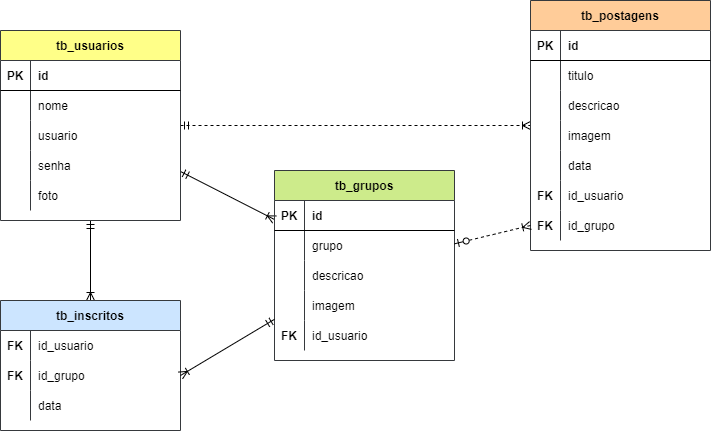

The diagram above was exported from draw.io. Its source (the exported page's mxGraphModel, read from the mxfile embedded in the PNG):
<mxGraphModel dx="1293" dy="650" grid="1" gridSize="10" guides="1" tooltips="1" connect="1" arrows="1" fold="1" page="1" pageScale="1" pageWidth="827" pageHeight="1169" math="0" shadow="0">
  <root>
    <mxCell id="0" />
    <mxCell id="1" parent="0" />
    <mxCell id="2" value="" style="edgeStyle=none;rounded=0;orthogonalLoop=1;jettySize=auto;html=1;startArrow=ERmandOne;startFill=0;endArrow=ERoneToMany;endFill=0;" edge="1" source="5" target="21" parent="1">
      <mxGeometry relative="1" as="geometry" />
    </mxCell>
    <mxCell id="3" value="" style="edgeStyle=none;rounded=0;orthogonalLoop=1;jettySize=auto;html=1;startArrow=ERmandOne;startFill=0;endArrow=ERoneToMany;endFill=0;dashed=1;" edge="1" source="5" target="37" parent="1">
      <mxGeometry relative="1" as="geometry" />
    </mxCell>
    <mxCell id="4" value="" style="edgeStyle=none;rounded=0;orthogonalLoop=1;jettySize=auto;html=1;startArrow=ERmandOne;startFill=0;endArrow=ERoneToMany;endFill=0;strokeColor=default;" edge="1" source="5" target="60" parent="1">
      <mxGeometry relative="1" as="geometry" />
    </mxCell>
    <mxCell id="5" value="tb_usuarios" style="shape=table;startSize=30;container=1;collapsible=1;childLayout=tableLayout;fixedRows=1;rowLines=0;fontStyle=1;align=center;resizeLast=1;fillColor=#ffff88;strokeColor=#36393d;" vertex="1" parent="1">
      <mxGeometry x="50" y="1440" width="180" height="190" as="geometry" />
    </mxCell>
    <mxCell id="6" value="" style="shape=tableRow;horizontal=0;startSize=0;swimlaneHead=0;swimlaneBody=0;fillColor=none;collapsible=0;dropTarget=0;points=[[0,0.5],[1,0.5]];portConstraint=eastwest;top=0;left=0;right=0;bottom=1;" vertex="1" parent="5">
      <mxGeometry y="30" width="180" height="30" as="geometry" />
    </mxCell>
    <mxCell id="7" value="PK" style="shape=partialRectangle;connectable=0;fillColor=none;top=0;left=0;bottom=0;right=0;fontStyle=1;overflow=hidden;" vertex="1" parent="6">
      <mxGeometry width="30" height="30" as="geometry">
        <mxRectangle width="30" height="30" as="alternateBounds" />
      </mxGeometry>
    </mxCell>
    <mxCell id="8" value="id " style="shape=partialRectangle;connectable=0;fillColor=none;top=0;left=0;bottom=0;right=0;align=left;spacingLeft=6;fontStyle=1;overflow=hidden;" vertex="1" parent="6">
      <mxGeometry x="30" width="150" height="30" as="geometry">
        <mxRectangle width="150" height="30" as="alternateBounds" />
      </mxGeometry>
    </mxCell>
    <mxCell id="9" value="" style="shape=tableRow;horizontal=0;startSize=0;swimlaneHead=0;swimlaneBody=0;fillColor=none;collapsible=0;dropTarget=0;points=[[0,0.5],[1,0.5]];portConstraint=eastwest;top=0;left=0;right=0;bottom=0;" vertex="1" parent="5">
      <mxGeometry y="60" width="180" height="30" as="geometry" />
    </mxCell>
    <mxCell id="10" value="" style="shape=partialRectangle;connectable=0;fillColor=none;top=0;left=0;bottom=0;right=0;editable=1;overflow=hidden;" vertex="1" parent="9">
      <mxGeometry width="30" height="30" as="geometry">
        <mxRectangle width="30" height="30" as="alternateBounds" />
      </mxGeometry>
    </mxCell>
    <mxCell id="11" value="nome" style="shape=partialRectangle;connectable=0;fillColor=none;top=0;left=0;bottom=0;right=0;align=left;spacingLeft=6;overflow=hidden;" vertex="1" parent="9">
      <mxGeometry x="30" width="150" height="30" as="geometry">
        <mxRectangle width="150" height="30" as="alternateBounds" />
      </mxGeometry>
    </mxCell>
    <mxCell id="12" value="" style="shape=tableRow;horizontal=0;startSize=0;swimlaneHead=0;swimlaneBody=0;fillColor=none;collapsible=0;dropTarget=0;points=[[0,0.5],[1,0.5]];portConstraint=eastwest;top=0;left=0;right=0;bottom=0;" vertex="1" parent="5">
      <mxGeometry y="90" width="180" height="30" as="geometry" />
    </mxCell>
    <mxCell id="13" value="" style="shape=partialRectangle;connectable=0;fillColor=none;top=0;left=0;bottom=0;right=0;editable=1;overflow=hidden;" vertex="1" parent="12">
      <mxGeometry width="30" height="30" as="geometry">
        <mxRectangle width="30" height="30" as="alternateBounds" />
      </mxGeometry>
    </mxCell>
    <mxCell id="14" value="usuario" style="shape=partialRectangle;connectable=0;fillColor=none;top=0;left=0;bottom=0;right=0;align=left;spacingLeft=6;overflow=hidden;" vertex="1" parent="12">
      <mxGeometry x="30" width="150" height="30" as="geometry">
        <mxRectangle width="150" height="30" as="alternateBounds" />
      </mxGeometry>
    </mxCell>
    <mxCell id="15" value="" style="shape=tableRow;horizontal=0;startSize=0;swimlaneHead=0;swimlaneBody=0;fillColor=none;collapsible=0;dropTarget=0;points=[[0,0.5],[1,0.5]];portConstraint=eastwest;top=0;left=0;right=0;bottom=0;" vertex="1" parent="5">
      <mxGeometry y="120" width="180" height="30" as="geometry" />
    </mxCell>
    <mxCell id="16" value="" style="shape=partialRectangle;connectable=0;fillColor=none;top=0;left=0;bottom=0;right=0;editable=1;overflow=hidden;" vertex="1" parent="15">
      <mxGeometry width="30" height="30" as="geometry">
        <mxRectangle width="30" height="30" as="alternateBounds" />
      </mxGeometry>
    </mxCell>
    <mxCell id="17" value="senha" style="shape=partialRectangle;connectable=0;fillColor=none;top=0;left=0;bottom=0;right=0;align=left;spacingLeft=6;overflow=hidden;" vertex="1" parent="15">
      <mxGeometry x="30" width="150" height="30" as="geometry">
        <mxRectangle width="150" height="30" as="alternateBounds" />
      </mxGeometry>
    </mxCell>
    <mxCell id="18" value="" style="shape=tableRow;horizontal=0;startSize=0;swimlaneHead=0;swimlaneBody=0;fillColor=none;collapsible=0;dropTarget=0;points=[[0,0.5],[1,0.5]];portConstraint=eastwest;top=0;left=0;right=0;bottom=0;" vertex="1" parent="5">
      <mxGeometry y="150" width="180" height="30" as="geometry" />
    </mxCell>
    <mxCell id="19" value="" style="shape=partialRectangle;connectable=0;fillColor=none;top=0;left=0;bottom=0;right=0;editable=1;overflow=hidden;" vertex="1" parent="18">
      <mxGeometry width="30" height="30" as="geometry">
        <mxRectangle width="30" height="30" as="alternateBounds" />
      </mxGeometry>
    </mxCell>
    <mxCell id="20" value="foto" style="shape=partialRectangle;connectable=0;fillColor=none;top=0;left=0;bottom=0;right=0;align=left;spacingLeft=6;overflow=hidden;" vertex="1" parent="18">
      <mxGeometry x="30" width="150" height="30" as="geometry">
        <mxRectangle width="150" height="30" as="alternateBounds" />
      </mxGeometry>
    </mxCell>
    <mxCell id="21" value="tb_grupos" style="shape=table;startSize=30;container=1;collapsible=1;childLayout=tableLayout;fixedRows=1;rowLines=0;fontStyle=1;align=center;resizeLast=1;fillColor=#cdeb8b;strokeColor=#36393d;" vertex="1" parent="1">
      <mxGeometry x="324" y="1580" width="180" height="190" as="geometry" />
    </mxCell>
    <mxCell id="22" value="" style="shape=tableRow;horizontal=0;startSize=0;swimlaneHead=0;swimlaneBody=0;fillColor=none;collapsible=0;dropTarget=0;points=[[0,0.5],[1,0.5]];portConstraint=eastwest;top=0;left=0;right=0;bottom=1;" vertex="1" parent="21">
      <mxGeometry y="30" width="180" height="30" as="geometry" />
    </mxCell>
    <mxCell id="23" value="PK" style="shape=partialRectangle;connectable=0;fillColor=none;top=0;left=0;bottom=0;right=0;fontStyle=1;overflow=hidden;" vertex="1" parent="22">
      <mxGeometry width="30" height="30" as="geometry">
        <mxRectangle width="30" height="30" as="alternateBounds" />
      </mxGeometry>
    </mxCell>
    <mxCell id="24" value="id " style="shape=partialRectangle;connectable=0;fillColor=none;top=0;left=0;bottom=0;right=0;align=left;spacingLeft=6;fontStyle=1;overflow=hidden;" vertex="1" parent="22">
      <mxGeometry x="30" width="150" height="30" as="geometry">
        <mxRectangle width="150" height="30" as="alternateBounds" />
      </mxGeometry>
    </mxCell>
    <mxCell id="25" value="" style="shape=tableRow;horizontal=0;startSize=0;swimlaneHead=0;swimlaneBody=0;fillColor=none;collapsible=0;dropTarget=0;points=[[0,0.5],[1,0.5]];portConstraint=eastwest;top=0;left=0;right=0;bottom=0;" vertex="1" parent="21">
      <mxGeometry y="60" width="180" height="30" as="geometry" />
    </mxCell>
    <mxCell id="26" value="" style="shape=partialRectangle;connectable=0;fillColor=none;top=0;left=0;bottom=0;right=0;editable=1;overflow=hidden;" vertex="1" parent="25">
      <mxGeometry width="30" height="30" as="geometry">
        <mxRectangle width="30" height="30" as="alternateBounds" />
      </mxGeometry>
    </mxCell>
    <mxCell id="27" value="grupo" style="shape=partialRectangle;connectable=0;fillColor=none;top=0;left=0;bottom=0;right=0;align=left;spacingLeft=6;overflow=hidden;" vertex="1" parent="25">
      <mxGeometry x="30" width="150" height="30" as="geometry">
        <mxRectangle width="150" height="30" as="alternateBounds" />
      </mxGeometry>
    </mxCell>
    <mxCell id="28" value="" style="shape=tableRow;horizontal=0;startSize=0;swimlaneHead=0;swimlaneBody=0;fillColor=none;collapsible=0;dropTarget=0;points=[[0,0.5],[1,0.5]];portConstraint=eastwest;top=0;left=0;right=0;bottom=0;" vertex="1" parent="21">
      <mxGeometry y="90" width="180" height="30" as="geometry" />
    </mxCell>
    <mxCell id="29" value="" style="shape=partialRectangle;connectable=0;fillColor=none;top=0;left=0;bottom=0;right=0;editable=1;overflow=hidden;" vertex="1" parent="28">
      <mxGeometry width="30" height="30" as="geometry">
        <mxRectangle width="30" height="30" as="alternateBounds" />
      </mxGeometry>
    </mxCell>
    <mxCell id="30" value="descricao" style="shape=partialRectangle;connectable=0;fillColor=none;top=0;left=0;bottom=0;right=0;align=left;spacingLeft=6;overflow=hidden;" vertex="1" parent="28">
      <mxGeometry x="30" width="150" height="30" as="geometry">
        <mxRectangle width="150" height="30" as="alternateBounds" />
      </mxGeometry>
    </mxCell>
    <mxCell id="31" value="" style="shape=tableRow;horizontal=0;startSize=0;swimlaneHead=0;swimlaneBody=0;fillColor=none;collapsible=0;dropTarget=0;points=[[0,0.5],[1,0.5]];portConstraint=eastwest;top=0;left=0;right=0;bottom=0;" vertex="1" parent="21">
      <mxGeometry y="120" width="180" height="30" as="geometry" />
    </mxCell>
    <mxCell id="32" value="" style="shape=partialRectangle;connectable=0;fillColor=none;top=0;left=0;bottom=0;right=0;editable=1;overflow=hidden;" vertex="1" parent="31">
      <mxGeometry width="30" height="30" as="geometry">
        <mxRectangle width="30" height="30" as="alternateBounds" />
      </mxGeometry>
    </mxCell>
    <mxCell id="33" value="imagem" style="shape=partialRectangle;connectable=0;fillColor=none;top=0;left=0;bottom=0;right=0;align=left;spacingLeft=6;overflow=hidden;" vertex="1" parent="31">
      <mxGeometry x="30" width="150" height="30" as="geometry">
        <mxRectangle width="150" height="30" as="alternateBounds" />
      </mxGeometry>
    </mxCell>
    <mxCell id="34" value="" style="shape=tableRow;horizontal=0;startSize=0;swimlaneHead=0;swimlaneBody=0;fillColor=none;collapsible=0;dropTarget=0;points=[[0,0.5],[1,0.5]];portConstraint=eastwest;top=0;left=0;right=0;bottom=0;" vertex="1" parent="21">
      <mxGeometry y="150" width="180" height="30" as="geometry" />
    </mxCell>
    <mxCell id="35" value="FK" style="shape=partialRectangle;connectable=0;fillColor=none;top=0;left=0;bottom=0;right=0;editable=1;overflow=hidden;fontStyle=1" vertex="1" parent="34">
      <mxGeometry width="30" height="30" as="geometry">
        <mxRectangle width="30" height="30" as="alternateBounds" />
      </mxGeometry>
    </mxCell>
    <mxCell id="36" value="id_usuario" style="shape=partialRectangle;connectable=0;fillColor=none;top=0;left=0;bottom=0;right=0;align=left;spacingLeft=6;overflow=hidden;" vertex="1" parent="34">
      <mxGeometry x="30" width="150" height="30" as="geometry">
        <mxRectangle width="150" height="30" as="alternateBounds" />
      </mxGeometry>
    </mxCell>
    <mxCell id="37" value="tb_postagens" style="shape=table;startSize=30;container=1;collapsible=1;childLayout=tableLayout;fixedRows=1;rowLines=0;fontStyle=1;align=center;resizeLast=1;fillColor=#ffcc99;strokeColor=#36393d;" vertex="1" parent="1">
      <mxGeometry x="580" y="1410" width="180" height="250" as="geometry" />
    </mxCell>
    <mxCell id="38" value="" style="shape=tableRow;horizontal=0;startSize=0;swimlaneHead=0;swimlaneBody=0;fillColor=none;collapsible=0;dropTarget=0;points=[[0,0.5],[1,0.5]];portConstraint=eastwest;top=0;left=0;right=0;bottom=1;" vertex="1" parent="37">
      <mxGeometry y="30" width="180" height="30" as="geometry" />
    </mxCell>
    <mxCell id="39" value="PK" style="shape=partialRectangle;connectable=0;fillColor=none;top=0;left=0;bottom=0;right=0;fontStyle=1;overflow=hidden;" vertex="1" parent="38">
      <mxGeometry width="30" height="30" as="geometry">
        <mxRectangle width="30" height="30" as="alternateBounds" />
      </mxGeometry>
    </mxCell>
    <mxCell id="40" value="id " style="shape=partialRectangle;connectable=0;fillColor=none;top=0;left=0;bottom=0;right=0;align=left;spacingLeft=6;fontStyle=1;overflow=hidden;" vertex="1" parent="38">
      <mxGeometry x="30" width="150" height="30" as="geometry">
        <mxRectangle width="150" height="30" as="alternateBounds" />
      </mxGeometry>
    </mxCell>
    <mxCell id="41" value="" style="shape=tableRow;horizontal=0;startSize=0;swimlaneHead=0;swimlaneBody=0;fillColor=none;collapsible=0;dropTarget=0;points=[[0,0.5],[1,0.5]];portConstraint=eastwest;top=0;left=0;right=0;bottom=0;" vertex="1" parent="37">
      <mxGeometry y="60" width="180" height="30" as="geometry" />
    </mxCell>
    <mxCell id="42" value="" style="shape=partialRectangle;connectable=0;fillColor=none;top=0;left=0;bottom=0;right=0;editable=1;overflow=hidden;" vertex="1" parent="41">
      <mxGeometry width="30" height="30" as="geometry">
        <mxRectangle width="30" height="30" as="alternateBounds" />
      </mxGeometry>
    </mxCell>
    <mxCell id="43" value="titulo" style="shape=partialRectangle;connectable=0;fillColor=none;top=0;left=0;bottom=0;right=0;align=left;spacingLeft=6;overflow=hidden;" vertex="1" parent="41">
      <mxGeometry x="30" width="150" height="30" as="geometry">
        <mxRectangle width="150" height="30" as="alternateBounds" />
      </mxGeometry>
    </mxCell>
    <mxCell id="44" value="" style="shape=tableRow;horizontal=0;startSize=0;swimlaneHead=0;swimlaneBody=0;fillColor=none;collapsible=0;dropTarget=0;points=[[0,0.5],[1,0.5]];portConstraint=eastwest;top=0;left=0;right=0;bottom=0;" vertex="1" parent="37">
      <mxGeometry y="90" width="180" height="30" as="geometry" />
    </mxCell>
    <mxCell id="45" value="" style="shape=partialRectangle;connectable=0;fillColor=none;top=0;left=0;bottom=0;right=0;editable=1;overflow=hidden;" vertex="1" parent="44">
      <mxGeometry width="30" height="30" as="geometry">
        <mxRectangle width="30" height="30" as="alternateBounds" />
      </mxGeometry>
    </mxCell>
    <mxCell id="46" value="descricao" style="shape=partialRectangle;connectable=0;fillColor=none;top=0;left=0;bottom=0;right=0;align=left;spacingLeft=6;overflow=hidden;" vertex="1" parent="44">
      <mxGeometry x="30" width="150" height="30" as="geometry">
        <mxRectangle width="150" height="30" as="alternateBounds" />
      </mxGeometry>
    </mxCell>
    <mxCell id="47" value="" style="shape=tableRow;horizontal=0;startSize=0;swimlaneHead=0;swimlaneBody=0;fillColor=none;collapsible=0;dropTarget=0;points=[[0,0.5],[1,0.5]];portConstraint=eastwest;top=0;left=0;right=0;bottom=0;" vertex="1" parent="37">
      <mxGeometry y="120" width="180" height="30" as="geometry" />
    </mxCell>
    <mxCell id="48" value="" style="shape=partialRectangle;connectable=0;fillColor=none;top=0;left=0;bottom=0;right=0;editable=1;overflow=hidden;" vertex="1" parent="47">
      <mxGeometry width="30" height="30" as="geometry">
        <mxRectangle width="30" height="30" as="alternateBounds" />
      </mxGeometry>
    </mxCell>
    <mxCell id="49" value="imagem" style="shape=partialRectangle;connectable=0;fillColor=none;top=0;left=0;bottom=0;right=0;align=left;spacingLeft=6;overflow=hidden;" vertex="1" parent="47">
      <mxGeometry x="30" width="150" height="30" as="geometry">
        <mxRectangle width="150" height="30" as="alternateBounds" />
      </mxGeometry>
    </mxCell>
    <mxCell id="50" value="" style="shape=tableRow;horizontal=0;startSize=0;swimlaneHead=0;swimlaneBody=0;fillColor=none;collapsible=0;dropTarget=0;points=[[0,0.5],[1,0.5]];portConstraint=eastwest;top=0;left=0;right=0;bottom=0;" vertex="1" parent="37">
      <mxGeometry y="150" width="180" height="30" as="geometry" />
    </mxCell>
    <mxCell id="51" value="" style="shape=partialRectangle;connectable=0;fillColor=none;top=0;left=0;bottom=0;right=0;editable=1;overflow=hidden;" vertex="1" parent="50">
      <mxGeometry width="30" height="30" as="geometry">
        <mxRectangle width="30" height="30" as="alternateBounds" />
      </mxGeometry>
    </mxCell>
    <mxCell id="52" value="data " style="shape=partialRectangle;connectable=0;fillColor=none;top=0;left=0;bottom=0;right=0;align=left;spacingLeft=6;overflow=hidden;" vertex="1" parent="50">
      <mxGeometry x="30" width="150" height="30" as="geometry">
        <mxRectangle width="150" height="30" as="alternateBounds" />
      </mxGeometry>
    </mxCell>
    <mxCell id="53" value="" style="shape=tableRow;horizontal=0;startSize=0;swimlaneHead=0;swimlaneBody=0;fillColor=none;collapsible=0;dropTarget=0;points=[[0,0.5],[1,0.5]];portConstraint=eastwest;top=0;left=0;right=0;bottom=0;" vertex="1" parent="37">
      <mxGeometry y="180" width="180" height="30" as="geometry" />
    </mxCell>
    <mxCell id="54" value="FK" style="shape=partialRectangle;connectable=0;fillColor=none;top=0;left=0;bottom=0;right=0;editable=1;overflow=hidden;fontStyle=1" vertex="1" parent="53">
      <mxGeometry width="30" height="30" as="geometry">
        <mxRectangle width="30" height="30" as="alternateBounds" />
      </mxGeometry>
    </mxCell>
    <mxCell id="55" value="id_usuario" style="shape=partialRectangle;connectable=0;fillColor=none;top=0;left=0;bottom=0;right=0;align=left;spacingLeft=6;overflow=hidden;" vertex="1" parent="53">
      <mxGeometry x="30" width="150" height="30" as="geometry">
        <mxRectangle width="150" height="30" as="alternateBounds" />
      </mxGeometry>
    </mxCell>
    <mxCell id="56" value="" style="shape=tableRow;horizontal=0;startSize=0;swimlaneHead=0;swimlaneBody=0;fillColor=none;collapsible=0;dropTarget=0;points=[[0,0.5],[1,0.5]];portConstraint=eastwest;top=0;left=0;right=0;bottom=0;" vertex="1" parent="37">
      <mxGeometry y="210" width="180" height="30" as="geometry" />
    </mxCell>
    <mxCell id="57" value="FK" style="shape=partialRectangle;connectable=0;fillColor=none;top=0;left=0;bottom=0;right=0;editable=1;overflow=hidden;fontStyle=1" vertex="1" parent="56">
      <mxGeometry width="30" height="30" as="geometry">
        <mxRectangle width="30" height="30" as="alternateBounds" />
      </mxGeometry>
    </mxCell>
    <mxCell id="58" value="id_grupo" style="shape=partialRectangle;connectable=0;fillColor=none;top=0;left=0;bottom=0;right=0;align=left;spacingLeft=6;overflow=hidden;" vertex="1" parent="56">
      <mxGeometry x="30" width="150" height="30" as="geometry">
        <mxRectangle width="150" height="30" as="alternateBounds" />
      </mxGeometry>
    </mxCell>
    <mxCell id="59" style="edgeStyle=none;rounded=0;orthogonalLoop=1;jettySize=auto;html=1;exitX=0;exitY=0.5;exitDx=0;exitDy=0;startArrow=ERoneToMany;startFill=0;endArrow=ERzeroToOne;endFill=0;dashed=1;" edge="1" source="56" target="21" parent="1">
      <mxGeometry relative="1" as="geometry" />
    </mxCell>
    <mxCell id="60" value="tb_inscritos" style="shape=table;startSize=30;container=1;collapsible=1;childLayout=tableLayout;fixedRows=1;rowLines=0;fontStyle=1;align=center;resizeLast=1;fillColor=#cce5ff;strokeColor=#36393d;" vertex="1" parent="1">
      <mxGeometry x="50" y="1710" width="180" height="130" as="geometry" />
    </mxCell>
    <mxCell id="61" value="" style="shape=tableRow;horizontal=0;startSize=0;swimlaneHead=0;swimlaneBody=0;fillColor=none;collapsible=0;dropTarget=0;points=[[0,0.5],[1,0.5]];portConstraint=eastwest;top=0;left=0;right=0;bottom=0;" vertex="1" parent="60">
      <mxGeometry y="30" width="180" height="30" as="geometry" />
    </mxCell>
    <mxCell id="62" value="FK" style="shape=partialRectangle;connectable=0;fillColor=none;top=0;left=0;bottom=0;right=0;editable=1;overflow=hidden;fontStyle=1" vertex="1" parent="61">
      <mxGeometry width="30" height="30" as="geometry">
        <mxRectangle width="30" height="30" as="alternateBounds" />
      </mxGeometry>
    </mxCell>
    <mxCell id="63" value="id_usuario" style="shape=partialRectangle;connectable=0;fillColor=none;top=0;left=0;bottom=0;right=0;align=left;spacingLeft=6;overflow=hidden;" vertex="1" parent="61">
      <mxGeometry x="30" width="150" height="30" as="geometry">
        <mxRectangle width="150" height="30" as="alternateBounds" />
      </mxGeometry>
    </mxCell>
    <mxCell id="64" value="" style="shape=tableRow;horizontal=0;startSize=0;swimlaneHead=0;swimlaneBody=0;fillColor=none;collapsible=0;dropTarget=0;points=[[0,0.5],[1,0.5]];portConstraint=eastwest;top=0;left=0;right=0;bottom=0;" vertex="1" parent="60">
      <mxGeometry y="60" width="180" height="30" as="geometry" />
    </mxCell>
    <mxCell id="65" value="FK" style="shape=partialRectangle;connectable=0;fillColor=none;top=0;left=0;bottom=0;right=0;editable=1;overflow=hidden;fontStyle=1" vertex="1" parent="64">
      <mxGeometry width="30" height="30" as="geometry">
        <mxRectangle width="30" height="30" as="alternateBounds" />
      </mxGeometry>
    </mxCell>
    <mxCell id="66" value="id_grupo" style="shape=partialRectangle;connectable=0;fillColor=none;top=0;left=0;bottom=0;right=0;align=left;spacingLeft=6;overflow=hidden;" vertex="1" parent="64">
      <mxGeometry x="30" width="150" height="30" as="geometry">
        <mxRectangle width="150" height="30" as="alternateBounds" />
      </mxGeometry>
    </mxCell>
    <mxCell id="67" value="" style="shape=tableRow;horizontal=0;startSize=0;swimlaneHead=0;swimlaneBody=0;fillColor=none;collapsible=0;dropTarget=0;points=[[0,0.5],[1,0.5]];portConstraint=eastwest;top=0;left=0;right=0;bottom=0;" vertex="1" parent="60">
      <mxGeometry y="90" width="180" height="30" as="geometry" />
    </mxCell>
    <mxCell id="68" value="" style="shape=partialRectangle;connectable=0;fillColor=none;top=0;left=0;bottom=0;right=0;editable=1;overflow=hidden;" vertex="1" parent="67">
      <mxGeometry width="30" height="30" as="geometry">
        <mxRectangle width="30" height="30" as="alternateBounds" />
      </mxGeometry>
    </mxCell>
    <mxCell id="69" value="data" style="shape=partialRectangle;connectable=0;fillColor=none;top=0;left=0;bottom=0;right=0;align=left;spacingLeft=6;overflow=hidden;" vertex="1" parent="67">
      <mxGeometry x="30" width="150" height="30" as="geometry">
        <mxRectangle width="150" height="30" as="alternateBounds" />
      </mxGeometry>
    </mxCell>
    <mxCell id="70" style="edgeStyle=none;rounded=0;orthogonalLoop=1;jettySize=auto;html=1;exitX=1;exitY=0.5;exitDx=0;exitDy=0;startArrow=ERoneToMany;startFill=0;endArrow=ERmandOne;endFill=0;strokeColor=default;" edge="1" source="64" target="21" parent="1">
      <mxGeometry relative="1" as="geometry" />
    </mxCell>
  </root>
</mxGraphModel>